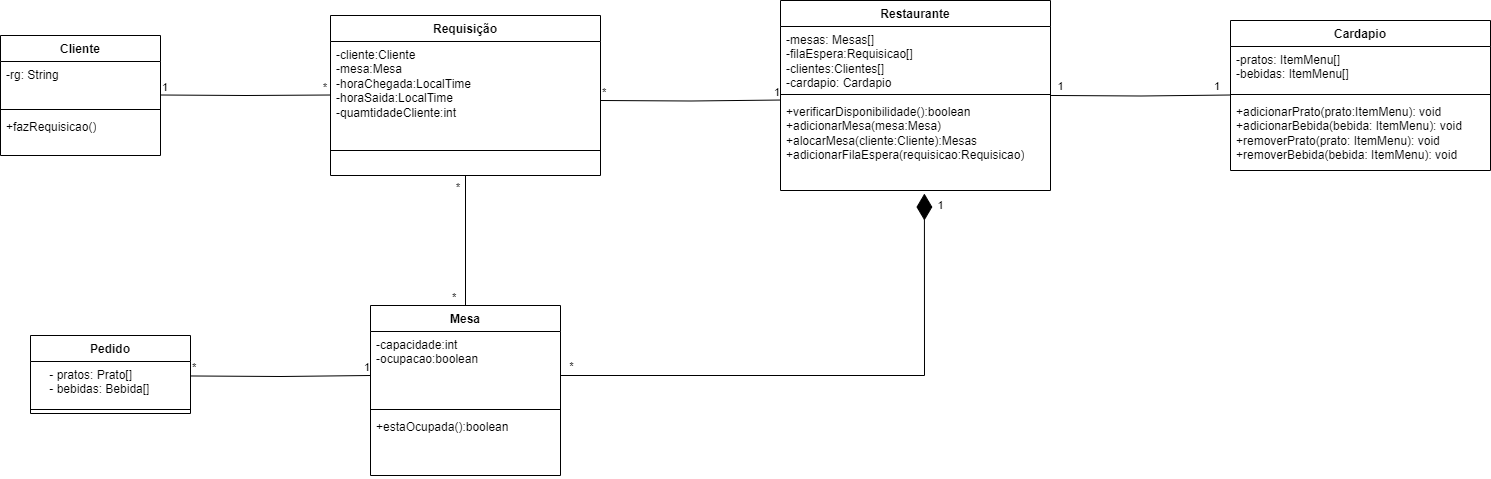

The diagram above was exported from draw.io. Its source (the exported page's mxGraphModel, read from the mxfile embedded in the PNG):
<mxGraphModel dx="1836" dy="621" grid="1" gridSize="10" guides="1" tooltips="1" connect="1" arrows="1" fold="1" page="1" pageScale="1" pageWidth="827" pageHeight="1169" math="0" shadow="0">
  <root>
    <mxCell id="0" />
    <mxCell id="1" parent="0" />
    <mxCell id="37KrLvVGWrLsp1ZhqqLj-1" value="Restaurante&lt;div&gt;&lt;br&gt;&lt;/div&gt;" style="swimlane;fontStyle=1;align=center;verticalAlign=top;childLayout=stackLayout;horizontal=1;startSize=26;horizontalStack=0;resizeParent=1;resizeParentMax=0;resizeLast=0;collapsible=1;marginBottom=0;whiteSpace=wrap;html=1;" parent="1" vertex="1">
      <mxGeometry x="40" y="45" width="270" height="190" as="geometry" />
    </mxCell>
    <mxCell id="37KrLvVGWrLsp1ZhqqLj-2" value="&lt;div&gt;-mesas: Mesas[]&lt;/div&gt;&lt;div&gt;-filaEspera:Requisicao[]&lt;/div&gt;&lt;div&gt;-clientes:Clientes[]&lt;/div&gt;&lt;div&gt;-cardapio: Cardapio&lt;/div&gt;" style="text;strokeColor=none;fillColor=none;align=left;verticalAlign=top;spacingLeft=4;spacingRight=4;overflow=hidden;rotatable=0;points=[[0,0.5],[1,0.5]];portConstraint=eastwest;whiteSpace=wrap;html=1;" parent="37KrLvVGWrLsp1ZhqqLj-1" vertex="1">
      <mxGeometry y="26" width="270" height="64" as="geometry" />
    </mxCell>
    <mxCell id="37KrLvVGWrLsp1ZhqqLj-3" value="" style="line;strokeWidth=1;fillColor=none;align=left;verticalAlign=middle;spacingTop=-1;spacingLeft=3;spacingRight=3;rotatable=0;labelPosition=right;points=[];portConstraint=eastwest;strokeColor=inherit;" parent="37KrLvVGWrLsp1ZhqqLj-1" vertex="1">
      <mxGeometry y="90" width="270" height="8" as="geometry" />
    </mxCell>
    <mxCell id="37KrLvVGWrLsp1ZhqqLj-4" value="&lt;div&gt;+verificarDisponibilidade():boolean&lt;br&gt;&lt;/div&gt;&lt;div&gt;+adicionarMesa(mesa:Mesa)&lt;/div&gt;&lt;div&gt;+alocarMesa(cliente:Cliente):Mesas&lt;/div&gt;&lt;div&gt;+adicionarFilaEspera(requisicao:Requisicao)&lt;/div&gt;" style="text;strokeColor=none;fillColor=none;align=left;verticalAlign=top;spacingLeft=4;spacingRight=4;overflow=hidden;rotatable=0;points=[[0,0.5],[1,0.5]];portConstraint=eastwest;whiteSpace=wrap;html=1;" parent="37KrLvVGWrLsp1ZhqqLj-1" vertex="1">
      <mxGeometry y="98" width="270" height="92" as="geometry" />
    </mxCell>
    <mxCell id="37KrLvVGWrLsp1ZhqqLj-6" value="Cliente" style="swimlane;fontStyle=1;align=center;verticalAlign=top;childLayout=stackLayout;horizontal=1;startSize=26;horizontalStack=0;resizeParent=1;resizeParentMax=0;resizeLast=0;collapsible=1;marginBottom=0;whiteSpace=wrap;html=1;" parent="1" vertex="1">
      <mxGeometry x="-740" y="80" width="160" height="120" as="geometry" />
    </mxCell>
    <mxCell id="37KrLvVGWrLsp1ZhqqLj-7" value="&lt;div&gt;-rg: String&lt;/div&gt;&lt;div&gt;&lt;br&gt;&lt;/div&gt;" style="text;strokeColor=none;fillColor=none;align=left;verticalAlign=top;spacingLeft=4;spacingRight=4;overflow=hidden;rotatable=0;points=[[0,0.5],[1,0.5]];portConstraint=eastwest;whiteSpace=wrap;html=1;" parent="37KrLvVGWrLsp1ZhqqLj-6" vertex="1">
      <mxGeometry y="26" width="160" height="44" as="geometry" />
    </mxCell>
    <mxCell id="37KrLvVGWrLsp1ZhqqLj-8" value="" style="line;strokeWidth=1;fillColor=none;align=left;verticalAlign=middle;spacingTop=-1;spacingLeft=3;spacingRight=3;rotatable=0;labelPosition=right;points=[];portConstraint=eastwest;strokeColor=inherit;" parent="37KrLvVGWrLsp1ZhqqLj-6" vertex="1">
      <mxGeometry y="70" width="160" height="8" as="geometry" />
    </mxCell>
    <mxCell id="37KrLvVGWrLsp1ZhqqLj-9" value="+fazRequisicao()" style="text;strokeColor=none;fillColor=none;align=left;verticalAlign=top;spacingLeft=4;spacingRight=4;overflow=hidden;rotatable=0;points=[[0,0.5],[1,0.5]];portConstraint=eastwest;whiteSpace=wrap;html=1;" parent="37KrLvVGWrLsp1ZhqqLj-6" vertex="1">
      <mxGeometry y="78" width="160" height="42" as="geometry" />
    </mxCell>
    <mxCell id="37KrLvVGWrLsp1ZhqqLj-10" value="Mesa" style="swimlane;fontStyle=1;align=center;verticalAlign=top;childLayout=stackLayout;horizontal=1;startSize=26;horizontalStack=0;resizeParent=1;resizeParentMax=0;resizeLast=0;collapsible=1;marginBottom=0;whiteSpace=wrap;html=1;" parent="1" vertex="1">
      <mxGeometry x="-370" y="350" width="190" height="170" as="geometry" />
    </mxCell>
    <mxCell id="37KrLvVGWrLsp1ZhqqLj-11" value="-capacidade:int&lt;div&gt;-ocupacao:boolean&lt;/div&gt;&lt;div&gt;&lt;br&gt;&lt;/div&gt;" style="text;strokeColor=none;fillColor=none;align=left;verticalAlign=top;spacingLeft=4;spacingRight=4;overflow=hidden;rotatable=0;points=[[0,0.5],[1,0.5]];portConstraint=eastwest;whiteSpace=wrap;html=1;" parent="37KrLvVGWrLsp1ZhqqLj-10" vertex="1">
      <mxGeometry y="26" width="190" height="74" as="geometry" />
    </mxCell>
    <mxCell id="37KrLvVGWrLsp1ZhqqLj-12" value="" style="line;strokeWidth=1;fillColor=none;align=left;verticalAlign=middle;spacingTop=-1;spacingLeft=3;spacingRight=3;rotatable=0;labelPosition=right;points=[];portConstraint=eastwest;strokeColor=inherit;" parent="37KrLvVGWrLsp1ZhqqLj-10" vertex="1">
      <mxGeometry y="100" width="190" height="8" as="geometry" />
    </mxCell>
    <mxCell id="37KrLvVGWrLsp1ZhqqLj-13" value="+estaOcupada():boolean" style="text;strokeColor=none;fillColor=none;align=left;verticalAlign=top;spacingLeft=4;spacingRight=4;overflow=hidden;rotatable=0;points=[[0,0.5],[1,0.5]];portConstraint=eastwest;whiteSpace=wrap;html=1;" parent="37KrLvVGWrLsp1ZhqqLj-10" vertex="1">
      <mxGeometry y="108" width="190" height="62" as="geometry" />
    </mxCell>
    <mxCell id="37KrLvVGWrLsp1ZhqqLj-37" value="Requisição" style="swimlane;fontStyle=1;align=center;verticalAlign=top;childLayout=stackLayout;horizontal=1;startSize=26;horizontalStack=0;resizeParent=1;resizeParentMax=0;resizeLast=0;collapsible=1;marginBottom=0;whiteSpace=wrap;html=1;" parent="1" vertex="1">
      <mxGeometry x="-410" y="60" width="270" height="160" as="geometry" />
    </mxCell>
    <mxCell id="37KrLvVGWrLsp1ZhqqLj-38" value="-cliente:Cliente&lt;div&gt;-mesa:Mesa&lt;/div&gt;&lt;div&gt;-horaChegada:LocalTime&lt;/div&gt;&lt;div&gt;-horaSaida:LocalTime&lt;/div&gt;&lt;div&gt;-quamtidadeCliente:int&lt;/div&gt;" style="text;strokeColor=none;fillColor=none;align=left;verticalAlign=top;spacingLeft=4;spacingRight=4;overflow=hidden;rotatable=0;points=[[0,0.5],[1,0.5]];portConstraint=eastwest;whiteSpace=wrap;html=1;" parent="37KrLvVGWrLsp1ZhqqLj-37" vertex="1">
      <mxGeometry y="26" width="270" height="84" as="geometry" />
    </mxCell>
    <mxCell id="37KrLvVGWrLsp1ZhqqLj-39" value="" style="line;strokeWidth=1;fillColor=none;align=left;verticalAlign=middle;spacingTop=-1;spacingLeft=3;spacingRight=3;rotatable=0;labelPosition=right;points=[];portConstraint=eastwest;strokeColor=inherit;" parent="37KrLvVGWrLsp1ZhqqLj-37" vertex="1">
      <mxGeometry y="110" width="270" height="50" as="geometry" />
    </mxCell>
    <mxCell id="S31lWzHxp2o2dq_4egot-3" value="" style="endArrow=none;html=1;edgeStyle=orthogonalEdgeStyle;rounded=0;entryX=0;entryY=0.637;entryDx=0;entryDy=0;entryPerimeter=0;" parent="1" target="37KrLvVGWrLsp1ZhqqLj-38" edge="1">
      <mxGeometry relative="1" as="geometry">
        <mxPoint x="-580" y="139.5" as="sourcePoint" />
        <mxPoint x="-420" y="139.5" as="targetPoint" />
      </mxGeometry>
    </mxCell>
    <mxCell id="S31lWzHxp2o2dq_4egot-4" value="1" style="edgeLabel;resizable=0;html=1;align=left;verticalAlign=bottom;" parent="S31lWzHxp2o2dq_4egot-3" connectable="0" vertex="1">
      <mxGeometry x="-1" relative="1" as="geometry" />
    </mxCell>
    <mxCell id="S31lWzHxp2o2dq_4egot-5" value="*" style="edgeLabel;resizable=0;html=1;align=right;verticalAlign=bottom;" parent="S31lWzHxp2o2dq_4egot-3" connectable="0" vertex="1">
      <mxGeometry x="1" relative="1" as="geometry">
        <mxPoint x="-3" as="offset" />
      </mxGeometry>
    </mxCell>
    <mxCell id="S31lWzHxp2o2dq_4egot-7" value="" style="endArrow=none;html=1;edgeStyle=orthogonalEdgeStyle;rounded=0;entryX=0;entryY=1.063;entryDx=0;entryDy=0;entryPerimeter=0;" parent="1" edge="1">
      <mxGeometry relative="1" as="geometry">
        <mxPoint x="-140" y="145" as="sourcePoint" />
        <mxPoint x="40" y="144.53200000000004" as="targetPoint" />
      </mxGeometry>
    </mxCell>
    <mxCell id="S31lWzHxp2o2dq_4egot-8" value="*" style="edgeLabel;resizable=0;html=1;align=left;verticalAlign=bottom;" parent="S31lWzHxp2o2dq_4egot-7" connectable="0" vertex="1">
      <mxGeometry x="-1" relative="1" as="geometry" />
    </mxCell>
    <mxCell id="S31lWzHxp2o2dq_4egot-9" value="1" style="edgeLabel;resizable=0;html=1;align=right;verticalAlign=bottom;" parent="S31lWzHxp2o2dq_4egot-7" connectable="0" vertex="1">
      <mxGeometry x="1" relative="1" as="geometry" />
    </mxCell>
    <mxCell id="S31lWzHxp2o2dq_4egot-16" value="" style="endArrow=diamondThin;endFill=1;endSize=24;html=1;rounded=0;entryX=0.533;entryY=1.033;entryDx=0;entryDy=0;entryPerimeter=0;" parent="1" target="37KrLvVGWrLsp1ZhqqLj-4" edge="1">
      <mxGeometry width="160" relative="1" as="geometry">
        <mxPoint x="-180" y="420" as="sourcePoint" />
        <mxPoint x="-20" y="420" as="targetPoint" />
        <Array as="points">
          <mxPoint x="184" y="420" />
        </Array>
      </mxGeometry>
    </mxCell>
    <mxCell id="S31lWzHxp2o2dq_4egot-17" value="1" style="edgeLabel;html=1;align=center;verticalAlign=middle;resizable=0;points=[];" parent="S31lWzHxp2o2dq_4egot-16" vertex="1" connectable="0">
      <mxGeometry x="0.9562" y="-2" relative="1" as="geometry">
        <mxPoint x="14" as="offset" />
      </mxGeometry>
    </mxCell>
    <mxCell id="S31lWzHxp2o2dq_4egot-18" value="*" style="edgeLabel;html=1;align=center;verticalAlign=middle;resizable=0;points=[];" parent="S31lWzHxp2o2dq_4egot-16" vertex="1" connectable="0">
      <mxGeometry x="-0.956" y="1" relative="1" as="geometry">
        <mxPoint x="-2" y="-9" as="offset" />
      </mxGeometry>
    </mxCell>
    <mxCell id="S31lWzHxp2o2dq_4egot-19" value="" style="endArrow=none;html=1;edgeStyle=orthogonalEdgeStyle;rounded=0;exitX=0.5;exitY=0;exitDx=0;exitDy=0;entryX=0.5;entryY=1;entryDx=0;entryDy=0;" parent="1" source="37KrLvVGWrLsp1ZhqqLj-10" target="37KrLvVGWrLsp1ZhqqLj-37" edge="1">
      <mxGeometry relative="1" as="geometry">
        <mxPoint x="-355" y="280" as="sourcePoint" />
        <mxPoint x="-195" y="280" as="targetPoint" />
      </mxGeometry>
    </mxCell>
    <mxCell id="S31lWzHxp2o2dq_4egot-20" value="*" style="edgeLabel;resizable=0;html=1;align=left;verticalAlign=bottom;" parent="S31lWzHxp2o2dq_4egot-19" connectable="0" vertex="1">
      <mxGeometry x="-1" relative="1" as="geometry">
        <mxPoint x="-15" as="offset" />
      </mxGeometry>
    </mxCell>
    <mxCell id="S31lWzHxp2o2dq_4egot-21" value="*" style="edgeLabel;resizable=0;html=1;align=right;verticalAlign=bottom;" parent="S31lWzHxp2o2dq_4egot-19" connectable="0" vertex="1">
      <mxGeometry x="1" relative="1" as="geometry">
        <mxPoint x="-5" y="20" as="offset" />
      </mxGeometry>
    </mxCell>
    <mxCell id="HbQ0Y1Zm6z9omN4T7TEN-5" value="Cardapio" style="swimlane;fontStyle=1;align=center;verticalAlign=top;childLayout=stackLayout;horizontal=1;startSize=26;horizontalStack=0;resizeParent=1;resizeParentMax=0;resizeLast=0;collapsible=1;marginBottom=0;whiteSpace=wrap;html=1;" parent="1" vertex="1">
      <mxGeometry x="490" y="65" width="260" height="150" as="geometry" />
    </mxCell>
    <mxCell id="HbQ0Y1Zm6z9omN4T7TEN-6" value="-pratos: ItemMenu[]&lt;div&gt;-bebidas: ItemMenu[]&lt;/div&gt;" style="text;strokeColor=none;fillColor=none;align=left;verticalAlign=top;spacingLeft=4;spacingRight=4;overflow=hidden;rotatable=0;points=[[0,0.5],[1,0.5]];portConstraint=eastwest;whiteSpace=wrap;html=1;" parent="HbQ0Y1Zm6z9omN4T7TEN-5" vertex="1">
      <mxGeometry y="26" width="260" height="44" as="geometry" />
    </mxCell>
    <mxCell id="HbQ0Y1Zm6z9omN4T7TEN-7" value="" style="line;strokeWidth=1;fillColor=none;align=left;verticalAlign=middle;spacingTop=-1;spacingLeft=3;spacingRight=3;rotatable=0;labelPosition=right;points=[];portConstraint=eastwest;strokeColor=inherit;" parent="HbQ0Y1Zm6z9omN4T7TEN-5" vertex="1">
      <mxGeometry y="70" width="260" height="8" as="geometry" />
    </mxCell>
    <mxCell id="HbQ0Y1Zm6z9omN4T7TEN-8" value="+adicionarPrato(prato:ItemMenu): void&lt;div&gt;+adicionarBebida(bebida: ItemMenu): void&lt;/div&gt;&lt;div&gt;+removerPrato(prato: ItemMenu): void&lt;/div&gt;&lt;div&gt;+removerBebida(bebida: ItemMenu): void&lt;/div&gt;" style="text;strokeColor=none;fillColor=none;align=left;verticalAlign=top;spacingLeft=4;spacingRight=4;overflow=hidden;rotatable=0;points=[[0,0.5],[1,0.5]];portConstraint=eastwest;whiteSpace=wrap;html=1;" parent="HbQ0Y1Zm6z9omN4T7TEN-5" vertex="1">
      <mxGeometry y="78" width="260" height="72" as="geometry" />
    </mxCell>
    <mxCell id="kXMxQD9XNL5cbW-0iLDD-1" value="" style="endArrow=none;html=1;edgeStyle=orthogonalEdgeStyle;rounded=0;entryX=0;entryY=1.063;entryDx=0;entryDy=0;entryPerimeter=0;" parent="1" edge="1">
      <mxGeometry relative="1" as="geometry">
        <mxPoint x="310" y="139.97" as="sourcePoint" />
        <mxPoint x="490" y="139.50200000000004" as="targetPoint" />
      </mxGeometry>
    </mxCell>
    <mxCell id="kXMxQD9XNL5cbW-0iLDD-3" value="1" style="edgeLabel;resizable=0;html=1;align=right;verticalAlign=bottom;" parent="kXMxQD9XNL5cbW-0iLDD-1" connectable="0" vertex="1">
      <mxGeometry x="1" relative="1" as="geometry">
        <mxPoint x="-10" as="offset" />
      </mxGeometry>
    </mxCell>
    <mxCell id="kXMxQD9XNL5cbW-0iLDD-4" value="1" style="edgeLabel;html=1;align=center;verticalAlign=middle;resizable=0;points=[];" parent="kXMxQD9XNL5cbW-0iLDD-1" connectable="0" vertex="1">
      <mxGeometry x="-0.8316" relative="1" as="geometry">
        <mxPoint x="-5" y="-10" as="offset" />
      </mxGeometry>
    </mxCell>
    <mxCell id="kXMxQD9XNL5cbW-0iLDD-9" value="Pedido" style="swimlane;fontStyle=1;align=center;verticalAlign=top;childLayout=stackLayout;horizontal=1;startSize=26;horizontalStack=0;resizeParent=1;resizeParentMax=0;resizeLast=0;collapsible=1;marginBottom=0;whiteSpace=wrap;html=1;" parent="1" vertex="1">
      <mxGeometry x="-710" y="380" width="160" height="78" as="geometry" />
    </mxCell>
    <mxCell id="kXMxQD9XNL5cbW-0iLDD-10" value="&lt;div&gt;&amp;nbsp; &amp;nbsp; - pratos: Prato[]&lt;/div&gt;&lt;div&gt;&amp;nbsp; &amp;nbsp; - bebidas: Bebida[]&lt;/div&gt;" style="text;strokeColor=none;fillColor=none;align=left;verticalAlign=top;spacingLeft=4;spacingRight=4;overflow=hidden;rotatable=0;points=[[0,0.5],[1,0.5]];portConstraint=eastwest;whiteSpace=wrap;html=1;" parent="kXMxQD9XNL5cbW-0iLDD-9" vertex="1">
      <mxGeometry y="26" width="160" height="44" as="geometry" />
    </mxCell>
    <mxCell id="kXMxQD9XNL5cbW-0iLDD-11" value="" style="line;strokeWidth=1;fillColor=none;align=left;verticalAlign=middle;spacingTop=-1;spacingLeft=3;spacingRight=3;rotatable=0;labelPosition=right;points=[];portConstraint=eastwest;strokeColor=inherit;" parent="kXMxQD9XNL5cbW-0iLDD-9" vertex="1">
      <mxGeometry y="70" width="160" height="8" as="geometry" />
    </mxCell>
    <mxCell id="kXMxQD9XNL5cbW-0iLDD-12" value="" style="endArrow=none;html=1;edgeStyle=orthogonalEdgeStyle;rounded=0;entryX=0;entryY=1.063;entryDx=0;entryDy=0;entryPerimeter=0;" parent="1" edge="1">
      <mxGeometry relative="1" as="geometry">
        <mxPoint x="-550" y="420.47" as="sourcePoint" />
        <mxPoint x="-370" y="420.00200000000007" as="targetPoint" />
      </mxGeometry>
    </mxCell>
    <mxCell id="kXMxQD9XNL5cbW-0iLDD-13" value="*" style="edgeLabel;resizable=0;html=1;align=left;verticalAlign=bottom;" parent="kXMxQD9XNL5cbW-0iLDD-12" connectable="0" vertex="1">
      <mxGeometry x="-1" relative="1" as="geometry" />
    </mxCell>
    <mxCell id="kXMxQD9XNL5cbW-0iLDD-14" value="1" style="edgeLabel;resizable=0;html=1;align=right;verticalAlign=bottom;" parent="kXMxQD9XNL5cbW-0iLDD-12" connectable="0" vertex="1">
      <mxGeometry x="1" relative="1" as="geometry" />
    </mxCell>
  </root>
</mxGraphModel>